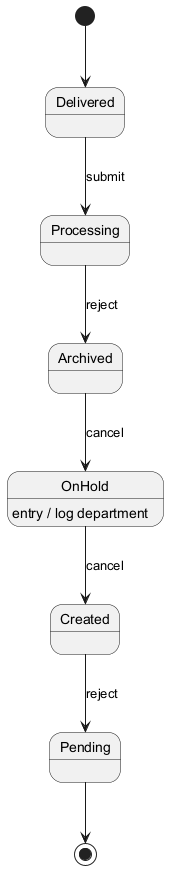

The diagram above was rendered by PlantUML. Its source (embedded in the PNG):
@startuml
skinparam backgroundColor #FFFFFF
skinparam classBackgroundColor #E8F4FA
skinparam classBorderColor #2C7DA0
[*] --> Delivered
Delivered --> Processing : submit
Processing --> Archived : reject
Archived --> OnHold : cancel
OnHold --> Created : cancel
OnHold : entry / log department
Created --> Pending : reject
Pending --> [*]
@enduml